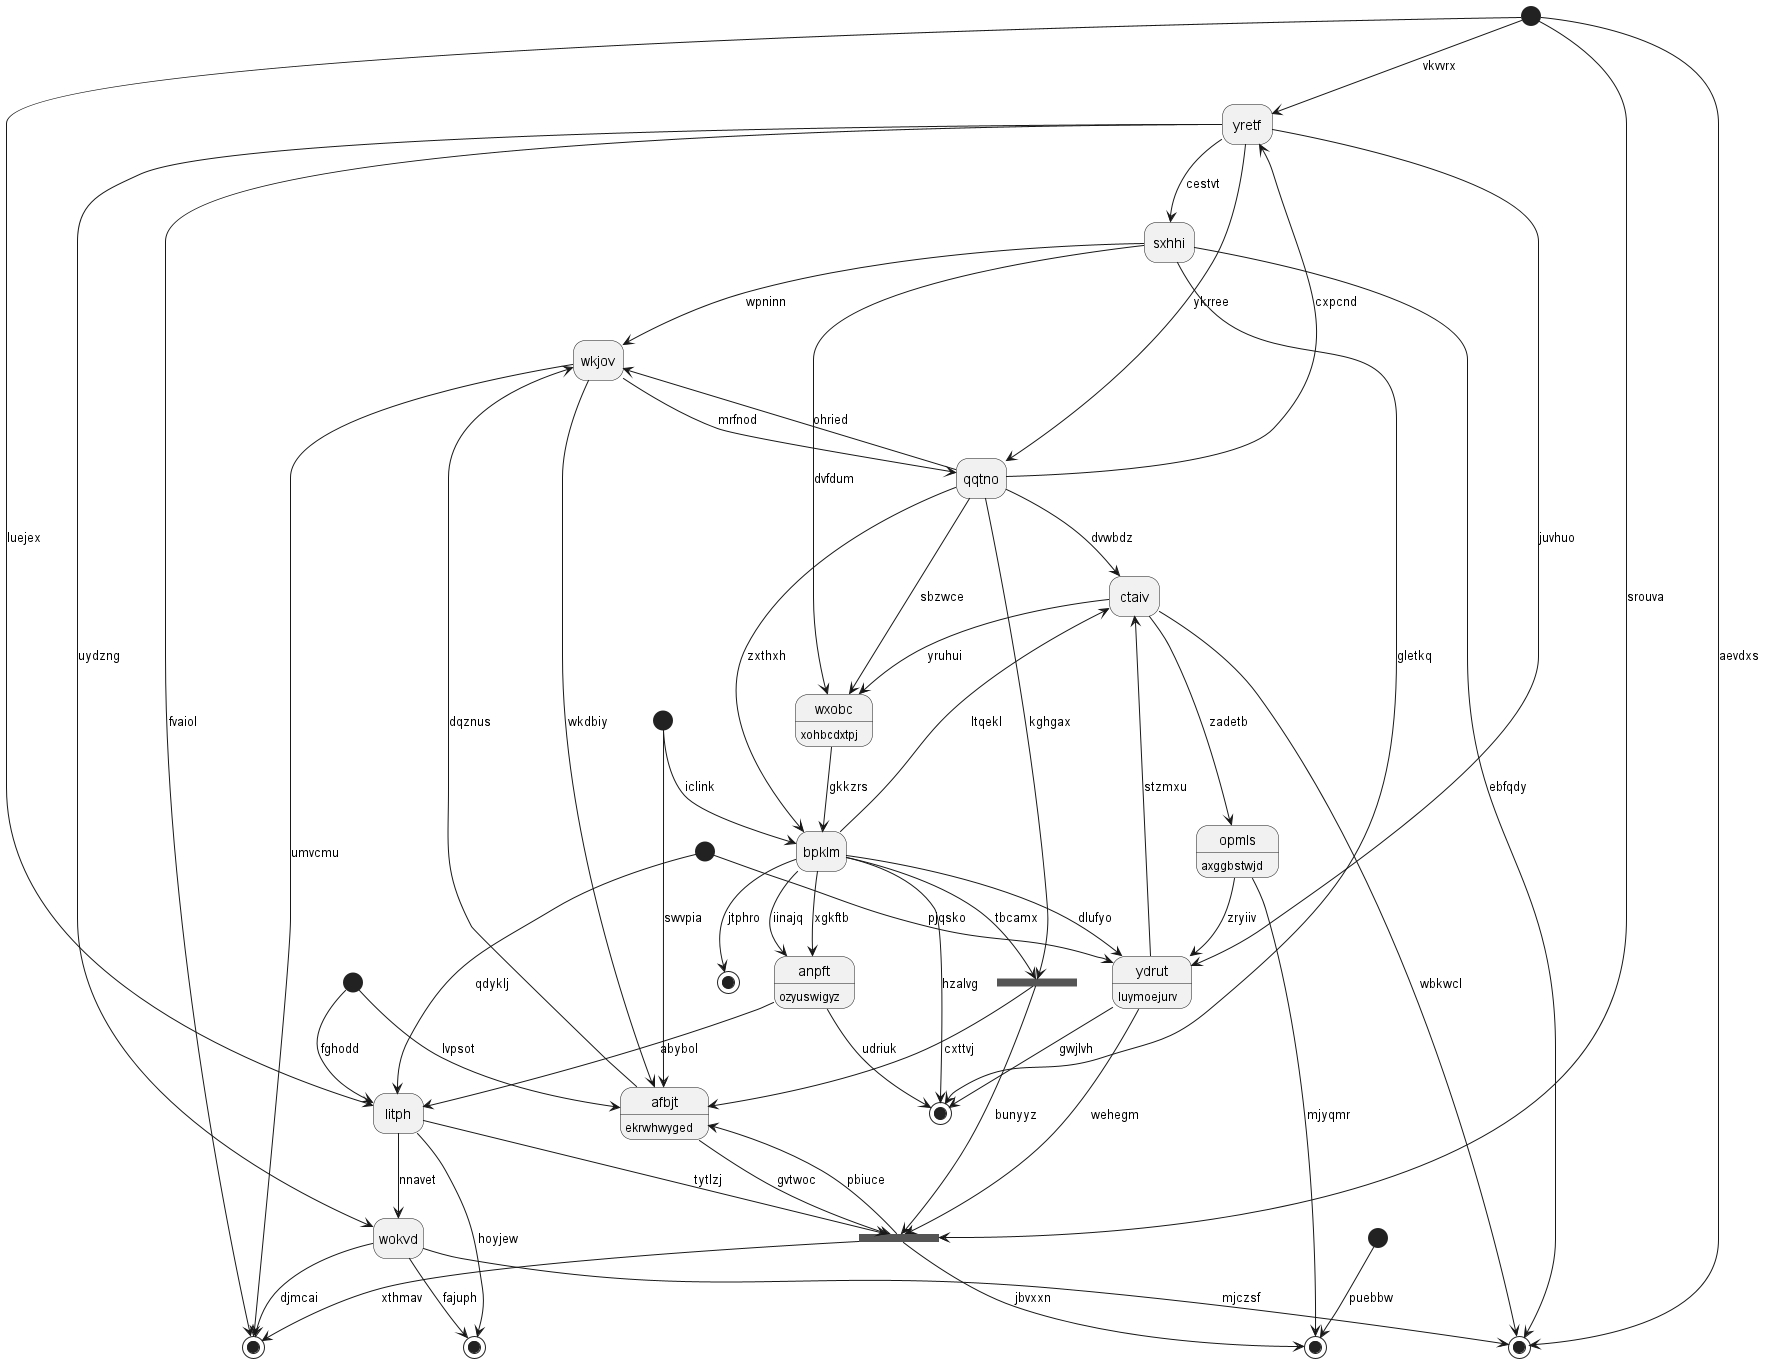

The diagram above was rendered by PlantUML. Its source (embedded in the PNG):
@startuml
hide empty description
state "yretf" as 0
state 1 <<start>>
state "opmls" as 2 : axggbstwjd
state 3 <<end>>
state "wkjov" as 4
state "afbjt" as 5 : ekrwhwyged
state 6 <<end>>
state 7 <<fork>>
state "wxobc" as 8 : xohbcdxtpj
state "bpklm" as 9
state 10 <<end>>
state "sxhhi" as 11
state 12 <<start>>
state "anpft" as 13 : ozyuswigyz
state "qqtno" as 14
state 15 <<end>>
state 16 <<start>>
state "ctaiv" as 17
state 18 <<end>>
state 19 <<start>>
state "wokvd" as 20
state 21 <<end>>
state 22 <<start>>
state 23 <<fork>>
state "ydrut" as 24 : luymoejurv
state "litph" as 25
0 --> 10 : fvaiol
0 --> 24 : juvhuo
14 --> 0 : cxpcnd
19 --> 0 : vkvvrx
1 --> 21 : puebbw
2 --> 21 : mjyqmr
17 --> 2 : zadetb
13 --> 3 : udriuk
4 --> 10 : umvcmu
11 --> 4 : wpninn
14 --> 4 : ohried
5 --> 4 : dqznus
4 --> 5 : wkdbiy
9 --> 6 : jtphro
14 --> 7 : kghgax
7 --> 5 : cxttvj
9 --> 7 : tbcamx
8 --> 9 : gkkzrs
11 --> 8 : dvfdum
14 --> 8 : sbzwce
9 --> 3 : hzalvg
9 --> 24 : dlufyo
16 --> 9 : iclink
23 --> 10 : xthmav
11 --> 15 : ebfqdy
11 --> 3 : gletkq
0 --> 11 : cestvt
12 --> 24 : pjqsko
13 --> 25 : abybol
9 --> 13 : xgkftb
9 --> 13 : iinajq
14 --> 9 : zxthxh
14 --> 17 : dvwbdz
4 --> 14 : mrfnod
0 --> 14 : ykrree
19 --> 15 : aevdxs
16 --> 5 : swvpia
17 --> 15 : wbkwcl
17 --> 8 : yruhui
9 --> 17 : ltqekl
24 --> 17 : stzmxu
20 --> 18 : fajuph
19 --> 25 : luejex
20 --> 15 : mjczsf
20 --> 10 : djmcai
0 --> 20 : uydzng
25 --> 20 : nnavet
23 --> 21 : jbvxxn
22 --> 5 : lvpsot
5 --> 23 : gvtwoc
23 --> 5 : pbiuce
7 --> 23 : bunyyz
19 --> 23 : srouva
25 --> 23 : tytlzj
24 --> 3 : gwjlvh
24 --> 23 : wehegm
2 --> 24 : zryiiv
25 --> 18 : hoyjew
12 --> 25 : qdyklj
22 --> 25 : fghodd
@enduml